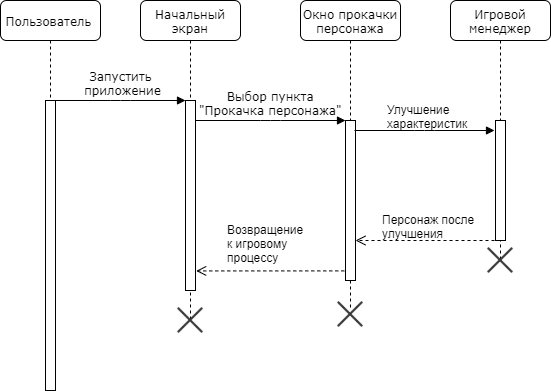

The diagram above was exported from draw.io. Its source (the exported page's mxGraphModel, read from the mxfile embedded in the PNG):
<mxGraphModel dx="1024" dy="534" grid="1" gridSize="10" guides="1" tooltips="1" connect="1" arrows="1" fold="1" page="1" pageScale="1" pageWidth="1100" pageHeight="850" background="#ffffff" math="0" shadow="0">
  <root>
    <mxCell id="0" />
    <mxCell id="1" parent="0" />
    <mxCell id="7baba1c4bc27f4b0-2" value="Начальный экран" style="shape=umlLifeline;perimeter=lifelinePerimeter;whiteSpace=wrap;html=1;container=1;collapsible=0;recursiveResize=0;outlineConnect=0;rounded=1;shadow=0;comic=0;labelBackgroundColor=none;strokeColor=#000000;strokeWidth=1;fillColor=#FFFFFF;fontFamily=Verdana;fontSize=12;fontColor=#000000;align=center;" parent="1" vertex="1">
      <mxGeometry x="240" y="80" width="100" height="320" as="geometry" />
    </mxCell>
    <mxCell id="7baba1c4bc27f4b0-10" value="" style="html=1;points=[];perimeter=orthogonalPerimeter;rounded=0;shadow=0;comic=0;labelBackgroundColor=none;strokeColor=#000000;strokeWidth=1;fillColor=#FFFFFF;fontFamily=Verdana;fontSize=12;fontColor=#000000;align=center;" parent="7baba1c4bc27f4b0-2" vertex="1">
      <mxGeometry x="45" y="100" width="10" height="190" as="geometry" />
    </mxCell>
    <mxCell id="7baba1c4bc27f4b0-3" value="Окно прокачки персонажа" style="shape=umlLifeline;perimeter=lifelinePerimeter;whiteSpace=wrap;html=1;container=1;collapsible=0;recursiveResize=0;outlineConnect=0;rounded=1;shadow=0;comic=0;labelBackgroundColor=none;strokeColor=#000000;strokeWidth=1;fillColor=#FFFFFF;fontFamily=Verdana;fontSize=12;fontColor=#000000;align=center;" parent="1" vertex="1">
      <mxGeometry x="400" y="80" width="100" height="310" as="geometry" />
    </mxCell>
    <mxCell id="7baba1c4bc27f4b0-13" value="" style="html=1;points=[];perimeter=orthogonalPerimeter;rounded=0;shadow=0;comic=0;labelBackgroundColor=none;strokeColor=#000000;strokeWidth=1;fillColor=#FFFFFF;fontFamily=Verdana;fontSize=12;fontColor=#000000;align=center;" parent="7baba1c4bc27f4b0-3" vertex="1">
      <mxGeometry x="45" y="120" width="10" height="160" as="geometry" />
    </mxCell>
    <mxCell id="7baba1c4bc27f4b0-8" value="Пользователь&amp;nbsp;" style="shape=umlLifeline;perimeter=lifelinePerimeter;whiteSpace=wrap;html=1;container=1;collapsible=0;recursiveResize=0;outlineConnect=0;rounded=1;shadow=0;comic=0;labelBackgroundColor=none;strokeColor=#000000;strokeWidth=1;fillColor=#FFFFFF;fontFamily=Verdana;fontSize=12;fontColor=#000000;align=center;" parent="1" vertex="1">
      <mxGeometry x="100" y="80" width="100" height="390" as="geometry" />
    </mxCell>
    <mxCell id="7baba1c4bc27f4b0-9" value="" style="html=1;points=[];perimeter=orthogonalPerimeter;rounded=0;shadow=0;comic=0;labelBackgroundColor=none;strokeColor=#000000;strokeWidth=1;fillColor=#FFFFFF;fontFamily=Verdana;fontSize=12;fontColor=#000000;align=center;" parent="7baba1c4bc27f4b0-8" vertex="1">
      <mxGeometry x="45" y="100" width="10" height="290" as="geometry" />
    </mxCell>
    <mxCell id="7baba1c4bc27f4b0-11" value="Запустить&lt;br&gt;&amp;nbsp;приложение" style="html=1;verticalAlign=bottom;endArrow=block;entryX=0;entryY=0;labelBackgroundColor=none;fontFamily=Verdana;fontSize=12;edgeStyle=elbowEdgeStyle;elbow=vertical;" parent="1" source="7baba1c4bc27f4b0-9" target="7baba1c4bc27f4b0-10" edge="1">
      <mxGeometry relative="1" as="geometry">
        <mxPoint x="220" y="190" as="sourcePoint" />
      </mxGeometry>
    </mxCell>
    <mxCell id="7baba1c4bc27f4b0-14" value="Выбор пункта&lt;br&gt;&quot;Прокачка персонажа&quot;" style="html=1;verticalAlign=bottom;endArrow=block;entryX=0;entryY=0;labelBackgroundColor=none;fontFamily=Verdana;fontSize=12;edgeStyle=elbowEdgeStyle;elbow=vertical;" parent="1" source="7baba1c4bc27f4b0-10" target="7baba1c4bc27f4b0-13" edge="1">
      <mxGeometry relative="1" as="geometry">
        <mxPoint x="370" y="200" as="sourcePoint" />
      </mxGeometry>
    </mxCell>
    <mxCell id="Ih7-5hPU6bVYYlhAaAeX-8" value="Игровой менеджер" style="shape=umlLifeline;perimeter=lifelinePerimeter;whiteSpace=wrap;html=1;container=1;collapsible=0;recursiveResize=0;outlineConnect=0;rounded=1;shadow=0;comic=0;labelBackgroundColor=none;strokeColor=#000000;strokeWidth=1;fillColor=#FFFFFF;fontFamily=Verdana;fontSize=12;fontColor=#000000;align=center;" parent="1" vertex="1">
      <mxGeometry x="550" y="80" width="100" height="260" as="geometry" />
    </mxCell>
    <mxCell id="Ih7-5hPU6bVYYlhAaAeX-9" value="" style="html=1;points=[];perimeter=orthogonalPerimeter;rounded=0;shadow=0;comic=0;labelBackgroundColor=none;strokeColor=#000000;strokeWidth=1;fillColor=#FFFFFF;fontFamily=Verdana;fontSize=12;fontColor=#000000;align=center;" parent="Ih7-5hPU6bVYYlhAaAeX-8" vertex="1">
      <mxGeometry x="45" y="120" width="10" height="120" as="geometry" />
    </mxCell>
    <mxCell id="Ih7-5hPU6bVYYlhAaAeX-5" value="" style="shape=image;html=1;verticalAlign=top;verticalLabelPosition=bottom;labelBackgroundColor=#ffffff;imageAspect=0;aspect=fixed;image=https://cdn4.iconfinder.com/data/icons/integral/128/cross-128.png" parent="1" vertex="1">
      <mxGeometry x="276" y="386" width="28" height="28" as="geometry" />
    </mxCell>
    <mxCell id="Ih7-5hPU6bVYYlhAaAeX-6" value="" style="shape=image;html=1;verticalAlign=top;verticalLabelPosition=bottom;labelBackgroundColor=#ffffff;imageAspect=0;aspect=fixed;image=https://cdn4.iconfinder.com/data/icons/integral/128/cross-128.png" parent="1" vertex="1">
      <mxGeometry x="436" y="380" width="28" height="28" as="geometry" />
    </mxCell>
    <mxCell id="HniHdiub4fTDh27Zi_xs-13" value="" style="html=1;verticalAlign=bottom;endArrow=open;dashed=1;endSize=8;" edge="1" parent="1" target="7baba1c4bc27f4b0-13">
      <mxGeometry x="-0.3669" y="-10" relative="1" as="geometry">
        <mxPoint x="594" y="320" as="sourcePoint" />
        <mxPoint x="460" y="310" as="targetPoint" />
        <mxPoint as="offset" />
      </mxGeometry>
    </mxCell>
    <mxCell id="HniHdiub4fTDh27Zi_xs-14" value="Персонаж после&lt;br&gt;улучшения" style="text;html=1;resizable=0;points=[];autosize=1;align=left;verticalAlign=top;spacingTop=-4;" vertex="1" parent="1">
      <mxGeometry x="480" y="290" width="110" height="30" as="geometry" />
    </mxCell>
    <mxCell id="Ih7-5hPU6bVYYlhAaAeX-10" value="" style="shape=image;html=1;verticalAlign=top;verticalLabelPosition=bottom;labelBackgroundColor=#ffffff;imageAspect=0;aspect=fixed;image=https://cdn4.iconfinder.com/data/icons/integral/128/cross-128.png" parent="1" vertex="1">
      <mxGeometry x="586" y="326" width="28" height="28" as="geometry" />
    </mxCell>
    <mxCell id="HniHdiub4fTDh27Zi_xs-15" value="" style="html=1;verticalAlign=bottom;endArrow=open;dashed=1;endSize=8;entryX=1.067;entryY=0.897;entryDx=0;entryDy=0;entryPerimeter=0;exitX=-0.123;exitY=0.94;exitDx=0;exitDy=0;exitPerimeter=0;" edge="1" parent="1" source="7baba1c4bc27f4b0-13" target="7baba1c4bc27f4b0-10">
      <mxGeometry x="-0.3669" y="-10" relative="1" as="geometry">
        <mxPoint x="432" y="350" as="sourcePoint" />
        <mxPoint x="300" y="350" as="targetPoint" />
        <mxPoint as="offset" />
      </mxGeometry>
    </mxCell>
    <mxCell id="HniHdiub4fTDh27Zi_xs-16" value="Возвращение&amp;nbsp;&lt;br&gt;к игровому&lt;br&gt;процессу" style="text;html=1;resizable=0;points=[];autosize=1;align=left;verticalAlign=top;spacingTop=-4;" vertex="1" parent="1">
      <mxGeometry x="325" y="300" width="90" height="40" as="geometry" />
    </mxCell>
    <mxCell id="HniHdiub4fTDh27Zi_xs-17" value="" style="html=1;verticalAlign=bottom;endArrow=block;entryX=-0.06;entryY=0.082;labelBackgroundColor=none;fontFamily=Verdana;fontSize=12;edgeStyle=elbowEdgeStyle;elbow=vertical;entryDx=0;entryDy=0;entryPerimeter=0;exitX=0.944;exitY=0.062;exitDx=0;exitDy=0;exitPerimeter=0;" edge="1" parent="1" source="7baba1c4bc27f4b0-13" target="Ih7-5hPU6bVYYlhAaAeX-9">
      <mxGeometry relative="1" as="geometry">
        <mxPoint x="464" y="210.5" as="sourcePoint" />
        <mxPoint x="593.8333333333335" y="210" as="targetPoint" />
      </mxGeometry>
    </mxCell>
    <mxCell id="HniHdiub4fTDh27Zi_xs-18" value="Улучшение &lt;br&gt;характеристик" style="text;html=1;resizable=0;points=[];autosize=1;align=left;verticalAlign=top;spacingTop=-4;" vertex="1" parent="1">
      <mxGeometry x="485" y="180" width="100" height="30" as="geometry" />
    </mxCell>
  </root>
</mxGraphModel>